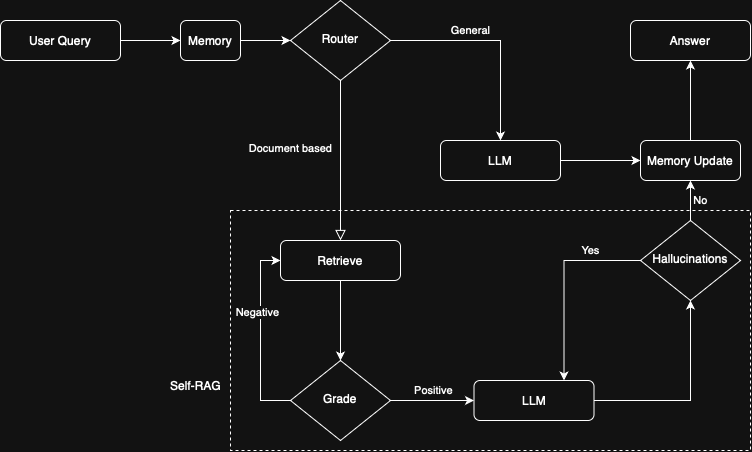

The diagram above was exported from draw.io. Its source (the exported page's mxGraphModel, read from the mxfile embedded in the PNG):
<mxGraphModel dx="1820" dy="598" grid="1" gridSize="10" guides="1" tooltips="1" connect="1" arrows="1" fold="1" page="1" pageScale="1" pageWidth="827" pageHeight="1169" math="0" shadow="0">
  <root>
    <mxCell id="WIyWlLk6GJQsqaUBKTNV-0" />
    <mxCell id="WIyWlLk6GJQsqaUBKTNV-1" parent="WIyWlLk6GJQsqaUBKTNV-0" />
    <mxCell id="5ZVLwyMwhDtG29MXO84I-4" style="edgeStyle=orthogonalEdgeStyle;rounded=0;orthogonalLoop=1;jettySize=auto;html=1;exitX=1;exitY=0.5;exitDx=0;exitDy=0;entryX=0;entryY=0.5;entryDx=0;entryDy=0;" edge="1" parent="WIyWlLk6GJQsqaUBKTNV-1" source="WIyWlLk6GJQsqaUBKTNV-3" target="5ZVLwyMwhDtG29MXO84I-3">
      <mxGeometry relative="1" as="geometry" />
    </mxCell>
    <mxCell id="WIyWlLk6GJQsqaUBKTNV-3" value="User Query" style="rounded=1;whiteSpace=wrap;html=1;fontSize=12;glass=0;strokeWidth=1;shadow=0;" parent="WIyWlLk6GJQsqaUBKTNV-1" vertex="1">
      <mxGeometry x="-120" y="100" width="120" height="40" as="geometry" />
    </mxCell>
    <mxCell id="WIyWlLk6GJQsqaUBKTNV-4" value="Document based" style="rounded=0;html=1;jettySize=auto;orthogonalLoop=1;fontSize=11;endArrow=block;endFill=0;endSize=8;strokeWidth=1;shadow=0;labelBackgroundColor=none;edgeStyle=orthogonalEdgeStyle;entryX=0.5;entryY=0;entryDx=0;entryDy=0;" parent="WIyWlLk6GJQsqaUBKTNV-1" source="WIyWlLk6GJQsqaUBKTNV-6" target="PVxYiLTFyq9ZSWHGSGXH-2" edge="1">
      <mxGeometry x="-0.1429" y="-50" relative="1" as="geometry">
        <mxPoint as="offset" />
        <mxPoint x="220" y="240" as="targetPoint" />
      </mxGeometry>
    </mxCell>
    <mxCell id="PVxYiLTFyq9ZSWHGSGXH-21" style="edgeStyle=orthogonalEdgeStyle;rounded=0;orthogonalLoop=1;jettySize=auto;html=1;exitX=1;exitY=0.5;exitDx=0;exitDy=0;entryX=0.5;entryY=0;entryDx=0;entryDy=0;" parent="WIyWlLk6GJQsqaUBKTNV-1" source="WIyWlLk6GJQsqaUBKTNV-6" target="5ZVLwyMwhDtG29MXO84I-10" edge="1">
      <mxGeometry relative="1" as="geometry">
        <mxPoint x="350" y="120" as="targetPoint" />
      </mxGeometry>
    </mxCell>
    <mxCell id="PVxYiLTFyq9ZSWHGSGXH-22" value="General" style="edgeLabel;html=1;align=center;verticalAlign=middle;resizable=0;points=[];" parent="PVxYiLTFyq9ZSWHGSGXH-21" vertex="1" connectable="0">
      <mxGeometry x="0.05" relative="1" as="geometry">
        <mxPoint x="-30" y="-10" as="offset" />
      </mxGeometry>
    </mxCell>
    <mxCell id="WIyWlLk6GJQsqaUBKTNV-6" value="Router" style="rhombus;whiteSpace=wrap;html=1;shadow=0;fontFamily=Helvetica;fontSize=12;align=center;strokeWidth=1;spacing=6;spacingTop=-4;" parent="WIyWlLk6GJQsqaUBKTNV-1" vertex="1">
      <mxGeometry x="170" y="80" width="100" height="80" as="geometry" />
    </mxCell>
    <mxCell id="PVxYiLTFyq9ZSWHGSGXH-18" style="edgeStyle=orthogonalEdgeStyle;rounded=0;orthogonalLoop=1;jettySize=auto;html=1;exitX=0.5;exitY=1;exitDx=0;exitDy=0;entryX=0.5;entryY=0;entryDx=0;entryDy=0;" parent="WIyWlLk6GJQsqaUBKTNV-1" source="PVxYiLTFyq9ZSWHGSGXH-2" target="PVxYiLTFyq9ZSWHGSGXH-35" edge="1">
      <mxGeometry relative="1" as="geometry">
        <mxPoint x="220" y="440" as="targetPoint" />
      </mxGeometry>
    </mxCell>
    <mxCell id="PVxYiLTFyq9ZSWHGSGXH-2" value="Retrieve" style="rounded=1;whiteSpace=wrap;html=1;fontSize=12;glass=0;strokeWidth=1;shadow=0;" parent="WIyWlLk6GJQsqaUBKTNV-1" vertex="1">
      <mxGeometry x="160" y="320" width="120" height="40" as="geometry" />
    </mxCell>
    <mxCell id="PVxYiLTFyq9ZSWHGSGXH-19" style="edgeStyle=orthogonalEdgeStyle;rounded=0;orthogonalLoop=1;jettySize=auto;html=1;exitX=0;exitY=0.5;exitDx=0;exitDy=0;entryX=0;entryY=0.5;entryDx=0;entryDy=0;" parent="WIyWlLk6GJQsqaUBKTNV-1" source="PVxYiLTFyq9ZSWHGSGXH-35" target="PVxYiLTFyq9ZSWHGSGXH-2" edge="1">
      <mxGeometry relative="1" as="geometry">
        <mxPoint x="160" y="490" as="sourcePoint" />
      </mxGeometry>
    </mxCell>
    <mxCell id="PVxYiLTFyq9ZSWHGSGXH-20" value="Negative" style="edgeLabel;html=1;align=center;verticalAlign=middle;resizable=0;points=[];" parent="PVxYiLTFyq9ZSWHGSGXH-19" vertex="1" connectable="0">
      <mxGeometry x="0.2421" y="3" relative="1" as="geometry">
        <mxPoint as="offset" />
      </mxGeometry>
    </mxCell>
    <mxCell id="PVxYiLTFyq9ZSWHGSGXH-25" style="edgeStyle=orthogonalEdgeStyle;rounded=0;orthogonalLoop=1;jettySize=auto;html=1;exitX=1;exitY=0.5;exitDx=0;exitDy=0;entryX=0.5;entryY=1;entryDx=0;entryDy=0;" parent="WIyWlLk6GJQsqaUBKTNV-1" source="PVxYiLTFyq9ZSWHGSGXH-8" target="PVxYiLTFyq9ZSWHGSGXH-24" edge="1">
      <mxGeometry relative="1" as="geometry" />
    </mxCell>
    <mxCell id="PVxYiLTFyq9ZSWHGSGXH-8" value="LLM" style="rounded=1;whiteSpace=wrap;html=1;fontSize=12;glass=0;strokeWidth=1;shadow=0;" parent="WIyWlLk6GJQsqaUBKTNV-1" vertex="1">
      <mxGeometry x="353.5" y="460" width="120" height="40" as="geometry" />
    </mxCell>
    <mxCell id="PVxYiLTFyq9ZSWHGSGXH-26" value="Yes" style="edgeStyle=orthogonalEdgeStyle;rounded=0;orthogonalLoop=1;jettySize=auto;html=1;exitX=0;exitY=0.5;exitDx=0;exitDy=0;entryX=0.75;entryY=0;entryDx=0;entryDy=0;labelBackgroundColor=none;" parent="WIyWlLk6GJQsqaUBKTNV-1" source="PVxYiLTFyq9ZSWHGSGXH-24" target="PVxYiLTFyq9ZSWHGSGXH-8" edge="1">
      <mxGeometry x="-0.4911" y="-10" relative="1" as="geometry">
        <mxPoint as="offset" />
      </mxGeometry>
    </mxCell>
    <mxCell id="PVxYiLTFyq9ZSWHGSGXH-31" style="edgeStyle=orthogonalEdgeStyle;rounded=0;orthogonalLoop=1;jettySize=auto;html=1;exitX=0.5;exitY=0;exitDx=0;exitDy=0;entryX=0.5;entryY=1;entryDx=0;entryDy=0;" parent="WIyWlLk6GJQsqaUBKTNV-1" source="PVxYiLTFyq9ZSWHGSGXH-24" target="PVxYiLTFyq9ZSWHGSGXH-30" edge="1">
      <mxGeometry relative="1" as="geometry" />
    </mxCell>
    <mxCell id="PVxYiLTFyq9ZSWHGSGXH-36" value="No" style="edgeLabel;html=1;align=center;verticalAlign=middle;resizable=0;points=[];" parent="PVxYiLTFyq9ZSWHGSGXH-31" vertex="1" connectable="0">
      <mxGeometry x="-0.2571" y="-2" relative="1" as="geometry">
        <mxPoint x="8" y="-5" as="offset" />
      </mxGeometry>
    </mxCell>
    <mxCell id="PVxYiLTFyq9ZSWHGSGXH-24" value="Hallucinations" style="rhombus;whiteSpace=wrap;html=1;shadow=0;fontFamily=Helvetica;fontSize=12;align=center;strokeWidth=1;spacing=6;spacingTop=-4;" parent="WIyWlLk6GJQsqaUBKTNV-1" vertex="1">
      <mxGeometry x="520" y="300" width="100" height="80" as="geometry" />
    </mxCell>
    <mxCell id="PVxYiLTFyq9ZSWHGSGXH-34" style="edgeStyle=orthogonalEdgeStyle;rounded=0;orthogonalLoop=1;jettySize=auto;html=1;exitX=0.5;exitY=0;exitDx=0;exitDy=0;entryX=0.5;entryY=1;entryDx=0;entryDy=0;" parent="WIyWlLk6GJQsqaUBKTNV-1" source="PVxYiLTFyq9ZSWHGSGXH-30" target="PVxYiLTFyq9ZSWHGSGXH-33" edge="1">
      <mxGeometry relative="1" as="geometry" />
    </mxCell>
    <mxCell id="PVxYiLTFyq9ZSWHGSGXH-30" value="Memory Update" style="rounded=1;whiteSpace=wrap;html=1;fontSize=12;glass=0;strokeWidth=1;shadow=0;" parent="WIyWlLk6GJQsqaUBKTNV-1" vertex="1">
      <mxGeometry x="520" y="220" width="100" height="40" as="geometry" />
    </mxCell>
    <mxCell id="PVxYiLTFyq9ZSWHGSGXH-33" value="Answer" style="rounded=1;whiteSpace=wrap;html=1;fontSize=12;glass=0;strokeWidth=1;shadow=0;" parent="WIyWlLk6GJQsqaUBKTNV-1" vertex="1">
      <mxGeometry x="510" y="100" width="120" height="40" as="geometry" />
    </mxCell>
    <mxCell id="5ZVLwyMwhDtG29MXO84I-0" style="edgeStyle=orthogonalEdgeStyle;rounded=0;orthogonalLoop=1;jettySize=auto;html=1;exitX=1;exitY=0.5;exitDx=0;exitDy=0;entryX=0;entryY=0.5;entryDx=0;entryDy=0;" edge="1" parent="WIyWlLk6GJQsqaUBKTNV-1" source="PVxYiLTFyq9ZSWHGSGXH-35" target="PVxYiLTFyq9ZSWHGSGXH-8">
      <mxGeometry relative="1" as="geometry" />
    </mxCell>
    <mxCell id="5ZVLwyMwhDtG29MXO84I-1" value="Positive" style="edgeLabel;html=1;align=center;verticalAlign=middle;resizable=0;points=[];" vertex="1" connectable="0" parent="5ZVLwyMwhDtG29MXO84I-0">
      <mxGeometry x="0.0259" y="3" relative="1" as="geometry">
        <mxPoint y="-7" as="offset" />
      </mxGeometry>
    </mxCell>
    <mxCell id="PVxYiLTFyq9ZSWHGSGXH-35" value="Grade" style="rhombus;whiteSpace=wrap;html=1;shadow=0;fontFamily=Helvetica;fontSize=12;align=center;strokeWidth=1;spacing=6;spacingTop=-4;" parent="WIyWlLk6GJQsqaUBKTNV-1" vertex="1">
      <mxGeometry x="170" y="440" width="100" height="80" as="geometry" />
    </mxCell>
    <mxCell id="5ZVLwyMwhDtG29MXO84I-5" style="edgeStyle=orthogonalEdgeStyle;rounded=0;orthogonalLoop=1;jettySize=auto;html=1;exitX=1;exitY=0.5;exitDx=0;exitDy=0;entryX=0;entryY=0.5;entryDx=0;entryDy=0;" edge="1" parent="WIyWlLk6GJQsqaUBKTNV-1" source="5ZVLwyMwhDtG29MXO84I-3" target="WIyWlLk6GJQsqaUBKTNV-6">
      <mxGeometry relative="1" as="geometry" />
    </mxCell>
    <mxCell id="5ZVLwyMwhDtG29MXO84I-3" value="Memory" style="rounded=1;whiteSpace=wrap;html=1;fontSize=12;glass=0;strokeWidth=1;shadow=0;" vertex="1" parent="WIyWlLk6GJQsqaUBKTNV-1">
      <mxGeometry x="60" y="100" width="60" height="40" as="geometry" />
    </mxCell>
    <mxCell id="5ZVLwyMwhDtG29MXO84I-8" value="" style="rounded=0;whiteSpace=wrap;html=1;fillColor=none;dashed=1;" vertex="1" parent="WIyWlLk6GJQsqaUBKTNV-1">
      <mxGeometry x="110" y="290" width="520" height="240" as="geometry" />
    </mxCell>
    <mxCell id="5ZVLwyMwhDtG29MXO84I-9" value="Self-RAG" style="text;html=1;align=center;verticalAlign=middle;resizable=0;points=[];autosize=1;strokeColor=none;fillColor=none;" vertex="1" parent="WIyWlLk6GJQsqaUBKTNV-1">
      <mxGeometry x="40" y="450" width="70" height="30" as="geometry" />
    </mxCell>
    <mxCell id="5ZVLwyMwhDtG29MXO84I-13" style="edgeStyle=orthogonalEdgeStyle;rounded=0;orthogonalLoop=1;jettySize=auto;html=1;exitX=1;exitY=0.5;exitDx=0;exitDy=0;entryX=0;entryY=0.5;entryDx=0;entryDy=0;" edge="1" parent="WIyWlLk6GJQsqaUBKTNV-1" source="5ZVLwyMwhDtG29MXO84I-10" target="PVxYiLTFyq9ZSWHGSGXH-30">
      <mxGeometry relative="1" as="geometry" />
    </mxCell>
    <mxCell id="5ZVLwyMwhDtG29MXO84I-10" value="LLM" style="rounded=1;whiteSpace=wrap;html=1;fontSize=12;glass=0;strokeWidth=1;shadow=0;" vertex="1" parent="WIyWlLk6GJQsqaUBKTNV-1">
      <mxGeometry x="320" y="220" width="120" height="40" as="geometry" />
    </mxCell>
  </root>
</mxGraphModel>